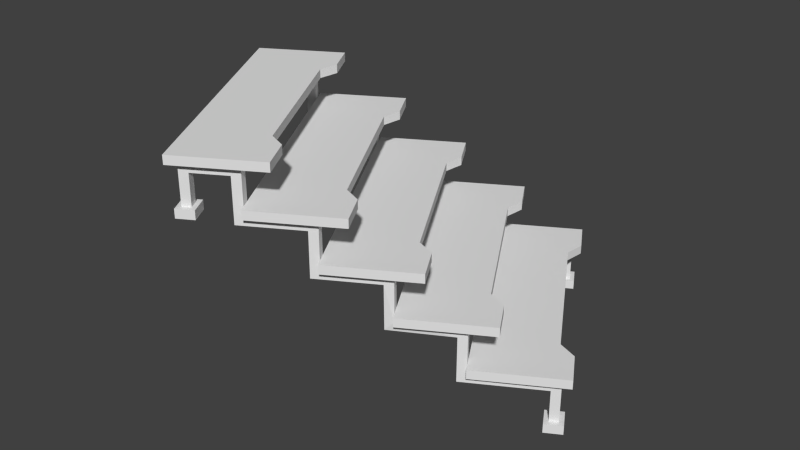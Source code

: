 # Source: Modul_Treppe.blend  (saved by Blender 2.79.0; exported with 4.5.12 LTS)
import bpy
from mathutils import Matrix  # noqa: F401  (used for matrix-valued properties, if any)

bpy.ops.wm.read_factory_settings(use_empty=True)
scene = bpy.context.scene
scene.name = 'Scene'

# ---- collections
col_collection_12 = bpy.data.collections.new('Collection 12'); scene.collection.children.link(col_collection_12)

# ---- world
world_world = bpy.data.worlds.new('World'); scene.world = world_world
world_world.color = (0.05088, 0.05088, 0.05088)
world_world.use_sun_shadow = False
world_world.sun_shadow_jitter_overblur = 0.0
world_world.cycles.sampling_method = 'NONE'
world_world.cycles.sample_map_resolution = 256

# ---- meshes
me_plane_003 = bpy.data.meshes.new('Plane.003')
me_plane_003.from_pydata([(-0.6499, -0.9, -0.475), (-0.7082, -0.9, -0.475), (-0.6499, -0.95, -0.475), (-0.7082, -0.95, -0.475), (-0.7082, 0.8, 0.525), (-0.6499, 0.8, 0.525), (-0.7082, 0.85, 0.525), (-0.6499, 0.85, 0.525), (-0.7374, 0.875, 0.475), (-0.6207, 0.875, 0.475), (-0.6207, 0.875, 0.525), (-0.7374, 0.875, 0.525), (-0.6207, 0.775, 0.525), (-0.7374, 0.775, 0.525), (-0.7374, 0.775, 0.475), (-0.6207, 0.775, 0.475), (-0.6207, -0.875, -0.475), (-0.7374, -0.875, -0.475), (-0.6207, -0.975, -0.475), (-0.7374, -0.975, -0.475), (-0.6207, -0.875, -0.525), (-0.7374, -0.875, -0.525), (-0.6207, -0.975, -0.525), (-0.7374, -0.975, -0.525), (-0.7082, 0.8, 0.7), (-0.6499, 0.8, 0.7), (-0.7082, 0.85, 0.75), (-0.6499, 0.85, 0.75), (-0.7082, 0.6, 0.7), (-0.6499, 0.6, 0.7), (-0.7082, 0.55, 0.75), (-0.6499, 0.55, 0.75), (-0.7082, 0.6, 0.45), (-0.6499, 0.6, 0.45), (-0.7082, 0.55, 0.5), (-0.6499, 0.55, 0.5), (-0.7082, 0.25, 0.45), (-0.6499, 0.25, 0.45), (-0.7082, 0.2, 0.5), (-0.6499, 0.2, 0.5), (-0.7082, 0.25, 0.2), (-0.6499, 0.25, 0.2), (-0.7082, 0.2, 0.25), (-0.6499, 0.2, 0.25), (-0.7082, -0.1, 0.2), (-0.6499, -0.1, 0.2), (-0.7082, -0.15, 0.25), (-0.6499, -0.15, 0.25), (-0.6499, -0.1, -0.05), (-0.7082, -0.15, 5.96e-08), (-0.6499, -0.15, 5.96e-08), (-0.7082, -0.45, -0.05), (-0.6499, -0.45, -0.05), (-0.7082, -0.5, 5.96e-08), (-0.6499, -0.5, 5.96e-08), (-0.7082, -0.45, -0.3), (-0.6499, -0.45, -0.3), (-0.7082, -0.5, -0.25), (-0.6499, -0.5, -0.25), (-0.6499, -0.9, -0.3), (-0.7082, -0.9, -0.3), (-0.6499, -0.95, -0.25), (-0.7082, -0.95, -0.25), (0.7501, -0.9, -0.475), (0.6918, -0.9, -0.475), (0.7501, -0.95, -0.475), (0.6918, -0.95, -0.475), (0.6918, 0.8, 0.525), (0.7501, 0.8, 0.525), (0.6918, 0.85, 0.525), (0.7501, 0.85, 0.525), (0.6626, 0.875, 0.475), (0.7793, 0.875, 0.475), (0.7793, 0.875, 0.525), (0.6626, 0.875, 0.525), (0.7793, 0.775, 0.525), (0.6626, 0.775, 0.525), (0.6626, 0.775, 0.475), (0.7793, 0.775, 0.475), (0.7793, -0.875, -0.475), (0.6626, -0.875, -0.475), (0.7793, -0.975, -0.475), (0.6626, -0.975, -0.475), (0.7793, -0.875, -0.525), (0.6626, -0.875, -0.525), (0.7793, -0.975, -0.525), (0.6626, -0.975, -0.525), (0.6918, 0.8, 0.7), (0.7501, 0.8, 0.7), (0.6918, 0.85, 0.75), (0.7501, 0.85, 0.75), (0.6918, 0.6, 0.7), (0.7501, 0.6, 0.7), (0.6918, 0.55, 0.75), (0.7501, 0.55, 0.75), (0.6918, 0.6, 0.45), (0.7501, 0.6, 0.45), (0.6918, 0.55, 0.5), (0.7501, 0.55, 0.5), (0.6918, 0.25, 0.45), (0.7501, 0.25, 0.45), (0.6918, 0.2, 0.5), (0.7501, 0.2, 0.5), (0.6918, 0.25, 0.2), (0.7501, 0.25, 0.2), (0.6918, 0.2, 0.25), (0.7501, 0.2, 0.25), (0.6918, -0.1, 0.2), (0.7501, -0.1, 0.2), (0.6918, -0.15, 0.25), (0.7501, -0.15, 0.25), (0.7501, -0.1, -0.05), (0.6918, -0.15, 5.96e-08), (0.7501, -0.15, 5.96e-08), (0.6918, -0.45, -0.05), (0.7501, -0.45, -0.05), (0.6918, -0.5, 5.96e-08), (0.7501, -0.5, 5.96e-08), (0.6918, -0.45, -0.3), (0.7501, -0.45, -0.3), (0.6918, -0.5, -0.25), (0.7501, -0.5, -0.25), (0.7501, -0.9, -0.3), (0.6918, -0.9, -0.3), (0.7501, -0.95, -0.25), (0.6918, -0.95, -0.25), (-0.75, -1.0, -0.25), (0.8, -1.0, -0.25), (-0.75, 0.55, 0.5), (0.8, 0.55, 0.5), (-0.75, 0.05, 0.5), (-0.75, -0.3, 0.25), (-0.75, -0.5, -0.25), (0.8, -0.5, -0.25), (0.8, -0.15, 0.0), (0.8, 0.05, 0.5), (0.8, -0.65, 0.0), (-0.75, -0.65, 0.0), (0.8, -0.3, 0.25), (-0.75, -0.15, 0.0), (0.8, 0.2, 0.25), (-0.75, 0.2, 0.25), (-0.75, -1.0, -0.2), (0.8, -1.0, -0.2), (-0.75, 0.55, 0.55), (0.8, 0.55, 0.55), (-0.75, 0.05, 0.55), (-0.75, -0.3, 0.3), (-0.75, -0.5, -0.2), (0.8, -0.5, -0.2), (0.8, -0.15, 0.05), (0.8, 0.05, 0.55), (0.8, -0.65, 0.05), (-0.75, -0.65, 0.05), (0.8, -0.3, 0.3), (-0.75, -0.15, 0.05), (0.8, 0.2, 0.3), (-0.75, 0.2, 0.3), (-0.546, -1.0, -0.25), (-0.4509, -0.9285, -0.25), (0.5009, -0.9285, -0.25), (0.596, -1.0, -0.25), (0.596, 0.55, 0.5), (0.5009, 0.55, 0.5), (-0.4509, 0.55, 0.5), (-0.546, 0.55, 0.5), (0.596, -0.5, -0.25), (0.5009, -0.5, -0.25), (-0.4509, -0.5, -0.25), (-0.546, -0.5, -0.25), (0.596, -0.15, 0.0), (0.5009, -0.15, 0.0), (-0.4509, -0.15, 0.0), (-0.546, -0.15, 0.0), (0.596, 0.05, 0.5), (0.5009, 0.1215, 0.5), (-0.4509, 0.1215, 0.5), (-0.546, 0.05, 0.5), (0.596, -0.65, 0.0), (0.5009, -0.5785, 0.0), (-0.4509, -0.5785, 0.0), (-0.546, -0.65, 0.0), (0.596, -0.3, 0.25), (0.5009, -0.2285, 0.25), (-0.4509, -0.2285, 0.25), (-0.546, -0.3, 0.25), (0.596, 0.2, 0.25), (0.5009, 0.2, 0.25), (-0.4509, 0.2, 0.25), (-0.546, 0.2, 0.25), (-0.546, -1.0, -0.2), (-0.4509, -0.9285, -0.2), (0.5009, -0.9285, -0.2), (0.596, -1.0, -0.2), (0.596, 0.55, 0.55), (0.5009, 0.55, 0.55), (-0.4509, 0.55, 0.55), (-0.546, 0.55, 0.55), (0.596, -0.5, -0.2), (0.5009, -0.5, -0.2), (-0.4509, -0.5, -0.2), (-0.546, -0.5, -0.2), (0.596, -0.15, 0.05), (0.5009, -0.15, 0.05), (-0.4509, -0.15, 0.05), (-0.546, -0.15, 0.05), (0.596, 0.05, 0.55), (0.5009, 0.1215, 0.55), (-0.4509, 0.1215, 0.55), (-0.546, 0.05, 0.55), (0.596, -0.65, 0.05), (0.5009, -0.5785, 0.05), (-0.4509, -0.5785, 0.05), (-0.546, -0.65, 0.05), (0.596, -0.3, 0.3), (0.5009, -0.2285, 0.3), (-0.4509, -0.2285, 0.3), (-0.546, -0.3, 0.3), (0.596, 0.2, 0.3), (0.5009, 0.2, 0.3), (-0.4509, 0.2, 0.3), (-0.546, 0.2, 0.3), (-0.75, 0.9, 0.75), (0.8, 0.9, 0.75), (-0.75, 0.4, 0.75), (0.8, 0.4, 0.75), (-0.75, 0.9, 0.8), (0.8, 0.9, 0.8), (-0.75, 0.4, 0.8), (0.8, 0.4, 0.8), (0.596, 0.9, 0.75), (0.5009, 0.9, 0.75), (-0.4509, 0.9, 0.75), (-0.546, 0.9, 0.75), (0.596, 0.4, 0.75), (0.5009, 0.4715, 0.75), (-0.4509, 0.4715, 0.75), (-0.546, 0.4, 0.75), (0.596, 0.9, 0.8), (0.5009, 0.9, 0.8), (-0.4509, 0.9, 0.8), (-0.546, 0.9, 0.8), (0.596, 0.4, 0.8), (0.5009, 0.4715, 0.8), (-0.4509, 0.4715, 0.8), (-0.546, 0.4, 0.8), (0.6918, -0.1, 0.2), (0.7501, -0.1, 0.2), (0.6918, -0.15, 0.25), (0.6918, -0.1, -0.05), (0.7501, -0.1, -0.05), (0.6918, -0.15, 5.96e-08), (0.6918, -0.45, -0.05), (0.7501, -0.45, -0.05), (0.6918, -0.5, 5.96e-08), (-0.6999, -0.1, -0.05)], [], [(13, 11, 8, 14), (10, 12, 15, 9), (11, 10, 9, 8), (12, 13, 14, 15), (5, 4, 13, 12), (6, 7, 10, 11), (7, 5, 12, 10), (5, 7, 27, 25), (4, 6, 11, 13), (4, 5, 25, 24), (6, 4, 24, 26), (7, 6, 26, 27), (0, 2, 18, 16), (3, 1, 17, 19), (2, 3, 19, 18), (1, 0, 16, 17), (16, 18, 22, 20), (19, 17, 21, 23), (18, 19, 23, 22), (17, 16, 20, 21), (27, 31, 29, 25), (24, 25, 29, 28), (31, 30, 34, 35), (29, 31, 35, 33), (30, 28, 32, 34), (28, 29, 33, 32), (0, 1, 60, 59), (33, 35, 39, 37), (34, 32, 36, 38), (32, 33, 37, 36), (39, 38, 42, 43), (37, 39, 43, 41), (38, 36, 40, 42), (36, 37, 41, 40), (3, 2, 61, 62), (41, 43, 47, 45), (42, 40, 44, 46), (40, 41, 45, 44), (47, 46, 49, 50), (45, 47, 50, 48), (1, 3, 62, 60), (48, 50, 54, 52), (54, 53, 57, 58), (52, 54, 58, 56), (53, 51, 55, 57), (51, 52, 56, 55), (58, 61, 59, 56), (60, 55, 56, 59), (2, 0, 59, 61), (55, 60, 62, 57), (24, 28, 30, 26), (76, 74, 71, 77), (73, 75, 78, 72), (74, 73, 72, 71), (75, 76, 77, 78), (68, 67, 76, 75), (69, 70, 73, 74), (70, 68, 75, 73), (68, 70, 90, 88), (67, 69, 74, 76), (67, 68, 88, 87), (69, 67, 87, 89), (70, 69, 89, 90), (63, 65, 81, 79), (66, 64, 80, 82), (65, 66, 82, 81), (64, 63, 79, 80), (79, 81, 85, 83), (82, 80, 84, 86), (81, 82, 86, 85), (80, 79, 83, 84), (90, 94, 92, 88), (87, 88, 92, 91), (94, 93, 97, 98), (92, 94, 98, 96), (93, 91, 95, 97), (91, 92, 96, 95), (63, 64, 123, 122), (96, 98, 102, 100), (97, 95, 99, 101), (95, 96, 100, 99), (102, 101, 105, 106), (100, 102, 106, 104), (101, 99, 103, 105), (99, 100, 104, 103), (66, 65, 124, 125), (104, 106, 110, 108), (105, 103, 107, 109), (103, 104, 108, 107), (110, 109, 112, 113), (108, 110, 113, 111), (64, 66, 125, 123), (111, 113, 117, 115), (117, 116, 120, 121), (115, 117, 121, 119), (116, 114, 118, 120), (114, 115, 119, 118), (121, 124, 122, 119), (123, 118, 119, 122), (65, 63, 122, 124), (118, 123, 125, 120), (87, 91, 93, 89), (174, 162, 129, 135), (161, 166, 133, 127), (178, 170, 134, 136), (182, 186, 140, 138), (206, 151, 145, 194), (193, 143, 149, 198), (210, 152, 150, 202), (214, 154, 156, 218), (138, 140, 156, 154), (127, 133, 149, 143), (141, 131, 147, 157), (165, 128, 144, 197), (182, 138, 154, 214), (161, 127, 143, 193), (174, 135, 151, 206), (169, 132, 148, 201), (136, 134, 150, 152), (139, 137, 153, 155), (128, 130, 146, 144), (189, 141, 157, 221), (135, 129, 145, 151), (178, 136, 152, 210), (132, 126, 142, 148), (173, 139, 155, 205), (134, 170, 202, 150), (170, 171, 203, 202), (171, 172, 204, 203), (172, 173, 205, 204), (137, 181, 213, 153), (181, 180, 212, 213), (180, 179, 211, 212), (179, 178, 210, 211), (140, 186, 218, 156), (186, 187, 219, 218), (187, 188, 220, 219), (188, 189, 221, 220), (133, 166, 198, 149), (166, 167, 199, 198), (167, 168, 200, 199), (168, 169, 201, 200), (130, 177, 209, 146), (177, 176, 208, 209), (176, 175, 207, 208), (175, 174, 206, 207), (126, 158, 190, 142), (158, 159, 191, 190), (159, 160, 192, 191), (160, 161, 193, 192), (131, 185, 217, 147), (185, 184, 216, 217), (184, 183, 215, 216), (183, 182, 214, 215), (129, 162, 194, 145), (162, 163, 195, 194), (163, 164, 196, 195), (164, 165, 197, 196), (147, 217, 221, 157), (217, 216, 220, 221), (216, 215, 219, 220), (215, 214, 218, 219), (153, 213, 205, 155), (213, 212, 204, 205), (212, 211, 203, 204), (211, 210, 202, 203), (142, 190, 201, 148), (190, 191, 200, 201), (191, 192, 199, 200), (192, 193, 198, 199), (146, 209, 197, 144), (209, 208, 196, 197), (208, 207, 195, 196), (207, 206, 194, 195), (131, 141, 189, 185), (185, 189, 188, 184), (184, 188, 187, 183), (183, 187, 186, 182), (137, 139, 173, 181), (181, 173, 172, 180), (180, 172, 171, 179), (179, 171, 170, 178), (126, 132, 169, 158), (158, 169, 168, 159), (159, 168, 167, 160), (160, 167, 166, 161), (130, 128, 165, 177), (177, 165, 164, 176), (176, 164, 163, 175), (175, 163, 162, 174), (234, 230, 223, 225), (242, 229, 227, 238), (233, 222, 226, 241), (234, 225, 229, 242), (222, 224, 228, 226), (225, 223, 227, 229), (224, 237, 245, 228), (237, 236, 244, 245), (236, 235, 243, 244), (235, 234, 242, 243), (223, 230, 238, 227), (230, 231, 239, 238), (231, 232, 240, 239), (232, 233, 241, 240), (228, 245, 241, 226), (245, 244, 240, 241), (244, 243, 239, 240), (243, 242, 238, 239), (224, 222, 233, 237), (237, 233, 232, 236), (236, 232, 231, 235), (235, 231, 230, 234), (248, 246, 249, 251), (246, 247, 250, 249), (251, 249, 252, 254), (249, 250, 253, 252), (44, 45, 48, 255), (44, 255, 49, 46), (51, 255, 48, 52), (51, 53, 49, 255)])
me_plane_003.use_remesh_preserve_volume = False
me_plane_003.use_remesh_preserve_attributes = False
me_plane_003.use_mirror_vertex_groups = False
me_plane_003.update()

# ---- objects
ob_treppe = bpy.data.objects.new('Treppe', me_plane_003)

# ---- transforms, parenting, visibility, modifiers, constraints
ob_treppe.location = (-3.204, -1.85, 0.0)
ob_treppe.rotation_euler = (0.0, -0.0, 2.094)
ob_treppe.lineart.crease_threshold = 0.0

# ---- collection membership
col_collection_12.objects.link(ob_treppe)

# ---- scene / render settings (as saved in the file)
scene.frame_start = 1; scene.frame_end = 250; scene.frame_set(1)
scene.render.engine = 'BLENDER_EEVEE_NEXT'
scene.render.resolution_percentage = 50
scene.render.dither_intensity = 0.0
scene.cycles.use_denoising = False
scene.cycles.samples = 10
scene.cycles.sampling_pattern = 'TABULATED_SOBOL'
scene.cycles.light_sampling_threshold = 0.0
scene.cycles.use_adaptive_sampling = False
scene.cycles.use_light_tree = False
scene.cycles.blur_glossy = 0.0
scene.cycles.pixel_filter_type = 'GAUSSIAN'
scene.cycles.sample_clamp_indirect = 0.0
scene.view_settings.view_transform = 'Standard'
bpy.context.view_layer.update()

# ---- added for rendering (the .blend has no active camera and no usable light): camera, sun
cam_auto = bpy.data.cameras.new('AutoCamera')
cam_auto.lens = 50.0
cam_auto.sensor_width = 36.0
cam_auto.clip_end = 1000.0
ob_auto_camera = bpy.data.objects.new('AutoCamera', cam_auto)
scene.collection.objects.link(ob_auto_camera)
ob_auto_camera.location = (0.145603, -5.78626, 2.79278)
ob_auto_camera.rotation_euler = (1.09748, -7.21219e-08, 0.694738)
scene.camera = ob_auto_camera
light_auto_sun = bpy.data.lights.new('AutoSun', 'SUN')
light_auto_sun.energy = 3.0
light_auto_sun.angle = 0.0523599
ob_auto_sun = bpy.data.objects.new('AutoSun', light_auto_sun)
scene.collection.objects.link(ob_auto_sun)
ob_auto_sun.rotation_euler = (0.872665, 0.174533, 0.523599)
bpy.context.view_layer.update()
